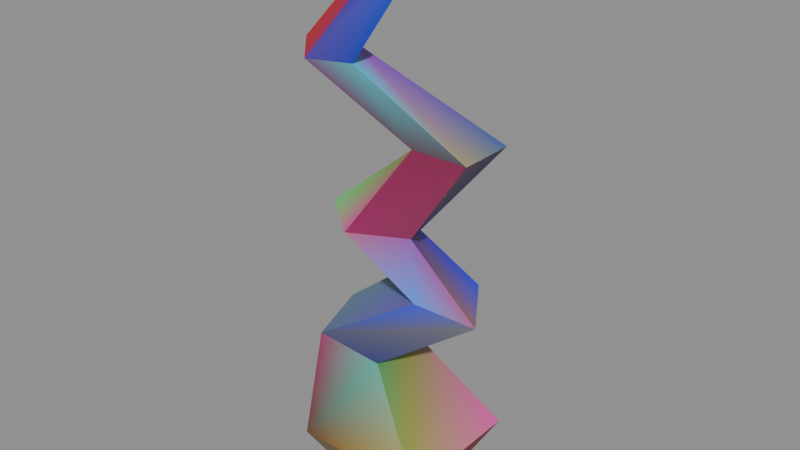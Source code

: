 # Source: zeometry-sculptural-zigzag-column.blend  (saved by Blender 5.2.44; exported with 4.5.12 LTS)
import bpy
from mathutils import Matrix  # noqa: F401  (used for matrix-valued properties, if any)

bpy.ops.wm.read_factory_settings(use_empty=True)
scene = bpy.context.scene
scene.name = 'zeometry-sculptural-zigzag-column'

# ---- collections
col_zigzag_column = bpy.data.collections.new('Zigzag Column'); scene.collection.children.link(col_zigzag_column)

# ---- materials (node trees are filled in below, after node groups)
mat_mat_collapsesolidpolygon_050 = bpy.data.materials.new('Mat_CollapseSolidPolygon.050')

# ---- material node trees
mat_mat_collapsesolidpolygon_050.use_nodes = True; mat_mat_collapsesolidpolygon_050.node_tree.nodes.clear()
_N = mat_mat_collapsesolidpolygon_050.node_tree.nodes; _L = mat_mat_collapsesolidpolygon_050.node_tree.links
n0 = _N.new('ShaderNodeBsdfPrincipled'); n0.name = 'Principled BSDF'; n0.location = (10, 300)
n0.inputs[2].default_value = 0.5528
n0.inputs[10].default_value = 0.005
n1 = _N.new('ShaderNodeOutputMaterial'); n1.name = 'Material Output'; n1.location = (300, 300)
n2 = _N.new('ShaderNodeVertexColor'); n2.name = 'Color Attribute'; n2.location = (-450, -30)
_L.new(n0.outputs[0], n1.inputs[0])
_L.new(n2.outputs[0], n0.inputs[0])
n1.is_active_output = True

# ---- meshes
me_mesh_001 = bpy.data.meshes.new('Mesh.001')
me_mesh_001.from_pydata([(-0.02224, -0.02624, 0.0), (-0.02224, -0.02624, 0.0), (-0.02224, -0.02624, 0.0), (0.03025, -0.02624, 0.0), (0.03025, -0.02624, 0.0), (0.03025, -0.02624, 0.0), (-0.05424, -0.05825, 0.0584), (-0.05424, -0.05825, 0.0584), (-0.05424, -0.05825, 0.0584), (-0.05424, -0.05825, 0.0584), (0.06225, -0.05825, 0.0584), (0.06225, -0.05825, 0.0584), (0.06225, -0.05825, 0.0584), (0.06225, -0.05825, 0.0584), (-0.04288, -0.04778, 0.1572), (-0.04288, -0.04778, 0.1572), (-0.04288, -0.04778, 0.1572), (-0.04288, -0.04778, 0.1572), (0.005298, -0.03458, 0.1411), (0.005298, -0.03458, 0.1411), (0.005298, -0.03458, 0.1411), (0.005298, -0.03458, 0.1411), (0.03222, -0.02159, 0.2006), (0.03222, -0.02159, 0.2006), (0.03222, -0.02159, 0.2006), (0.03222, -0.02159, 0.2006), (0.06933, 0.008219, 0.1785), (0.06933, 0.008219, 0.1785), (0.06933, 0.008219, 0.1785), (0.06933, 0.008219, 0.1785), (-0.01434, -0.04785, 0.258), (-0.01434, -0.04785, 0.258), (-0.01434, -0.04785, 0.258), (-0.01434, -0.04785, 0.258), (0.01728, -0.007615, 0.2463), (0.01728, -0.007615, 0.2463), (0.01728, -0.007615, 0.2463), (0.01728, -0.007615, 0.2463), (0.01798, -0.008357, 0.3212), (0.01798, -0.008357, 0.3212), (0.01798, -0.008357, 0.3212), (0.01798, -0.008357, 0.3212), (0.06808, -0.008357, 0.3212), (0.06808, -0.008357, 0.3212), (0.06808, -0.008357, 0.3212), (0.06808, -0.008357, 0.3212), (-0.04669, -0.05057, 0.3883), (-0.04669, -0.05057, 0.3883), (-0.04669, -0.05057, 0.3883), (-0.04669, -0.05057, 0.3883), (-0.02141, -0.02713, 0.3835), (-0.02141, -0.02713, 0.3835), (-0.02141, -0.02713, 0.3835), (-0.02141, -0.02713, 0.3835), (0.01286, -0.005044, 0.4861), (0.01286, -0.005044, 0.4861), (0.01286, -0.005044, 0.4861), (0.03169, 0.00202, 0.4831), (0.03169, 0.00202, 0.4831), (0.03169, 0.00202, 0.4831), (0.009667, 0.009434, 0.5), (0.009667, 0.009434, 0.5), (0.009667, 0.009434, 0.5), (0.0285, 0.0165, 0.497), (0.0285, 0.0165, 0.497), (0.0285, 0.0165, 0.497), (-0.06933, -0.02488, 0.3945), (-0.06933, -0.02488, 0.3945), (-0.06933, -0.02488, 0.3945), (-0.06933, -0.02488, 0.3945), (-0.04405, -0.001438, 0.3898), (-0.04405, -0.001438, 0.3898), (-0.04405, -0.001438, 0.3898), (-0.04405, -0.001438, 0.3898), (0.01798, 0.04174, 0.3212), (0.01798, 0.04174, 0.3212), (0.01798, 0.04174, 0.3212), (0.01798, 0.04174, 0.3212), (0.06808, 0.04174, 0.3212), (0.06808, 0.04174, 0.3212), (0.06808, 0.04174, 0.3212), (0.06808, 0.04174, 0.3212), (-0.05535, -0.01513, 0.2597), (-0.05535, -0.01513, 0.2597), (-0.05535, -0.01513, 0.2597), (-0.05535, -0.01513, 0.2597), (-0.02372, 0.0251, 0.248), (-0.02372, 0.0251, 0.248), (-0.02372, 0.0251, 0.248), (-0.02372, 0.0251, 0.248), (0.003703, 0.02132, 0.2106), (0.003703, 0.02132, 0.2106), (0.003703, 0.02132, 0.2106), (0.003703, 0.02132, 0.2106), (0.04081, 0.05113, 0.1885), (0.04081, 0.05113, 0.1885), (0.04081, 0.05113, 0.1885), (0.04081, 0.05113, 0.1885), (-0.05401, 0.002855, 0.1654), (-0.05401, 0.002855, 0.1654), (-0.05401, 0.002855, 0.1654), (-0.05401, 0.002855, 0.1654), (-0.00584, 0.01606, 0.1493), (-0.00584, 0.01606, 0.1493), (-0.00584, 0.01606, 0.1493), (-0.00584, 0.01606, 0.1493), (-0.05424, 0.05825, 0.0584), (-0.05424, 0.05825, 0.0584), (-0.05424, 0.05825, 0.0584), (-0.05424, 0.05825, 0.0584), (0.06225, 0.05825, 0.0584), (0.06225, 0.05825, 0.0584), (0.06225, 0.05825, 0.0584), (0.06225, 0.05825, 0.0584), (-0.02224, 0.02624, 1.49e-08), (-0.02224, 0.02624, 1.49e-08), (-0.02224, 0.02624, 1.49e-08), (0.03025, 0.02624, 1.49e-08), (0.03025, 0.02624, 1.49e-08), (0.03025, 0.02624, 1.49e-08)], [], [(2, 4, 10), (2, 10, 8), (9, 11, 18), (9, 18, 16), (17, 20, 27), (17, 27, 24), (25, 29, 37), (25, 37, 33), (32, 34, 43), (32, 43, 41), (40, 42, 50), (40, 50, 48), (49, 52, 58), (49, 58, 56), (55, 57, 64), (55, 64, 62), (60, 63, 70), (60, 70, 67), (69, 71, 77), (71, 79, 77), (76, 78, 87), (76, 87, 85), (82, 86, 94), (82, 94, 90), (92, 95, 102), (92, 102, 99), (101, 103, 110), (101, 110, 108), (109, 111, 118), (109, 118, 116), (115, 117, 3), (115, 3, 1), (5, 119, 113), (5, 113, 13), (12, 112, 105), (12, 105, 21), (19, 104, 96), (19, 96, 26), (28, 97, 88), (28, 88, 35), (36, 89, 81), (36, 81, 45), (44, 80, 72), (44, 72, 51), (53, 73, 65), (53, 65, 59), (114, 0, 7), (114, 7, 107), (106, 6, 14), (106, 14, 98), (100, 15, 23), (100, 23, 93), (91, 22, 31), (91, 31, 84), (83, 30, 39), (83, 39, 75), (74, 38, 46), (74, 46, 66), (68, 47, 54), (68, 54, 61)])
me_mesh_001.polygons.foreach_set('use_smooth', [0, 0, 1, 1, 1, 1, 1, 1, 1, 1, 1, 1, 1, 1, 0, 0, 1, 1, 1, 1, 1, 1, 1, 1, 1, 1, 1, 1, 0, 0, 0, 0, 0, 0, 1, 1, 1, 1, 1, 1, 1, 1, 1, 1, 1, 1, 0, 0, 1, 1, 1, 1, 1, 1, 1, 1, 1, 1, 1, 1])
_uv = me_mesh_001.uv_layers.new(name='UVMap')
_uv.uv.foreach_set('vector', [0.07114, 0.001992, 0.1484, 0.001992, 0.1954, 0.08791, 0.07114, 0.001992, 0.1954, 0.08791, 0.02405, 0.08791, 0.02405, 0.08791, 0.1954, 0.08791, 0.1117, 0.2096, 0.02405, 0.08791, 0.1117, 0.2096, 0.04078, 0.2333, 0.04078, 0.2333, 0.1117, 0.2096, 0.2059, 0.2646, 0.04078, 0.2333, 0.2059, 0.2646, 0.1513, 0.2972, 0.1513, 0.2972, 0.2059, 0.2646, 0.1293, 0.3644, 0.1513, 0.2972, 0.1293, 0.3644, 0.08275, 0.3816, 0.08275, 0.3816, 0.1293, 0.3644, 0.204, 0.4746, 0.08275, 0.3816, 0.204, 0.4746, 0.1303, 0.4746, 0.1303, 0.4746, 0.204, 0.4746, 0.07236, 0.5663, 0.1303, 0.4746, 0.07236, 0.5663, 0.03516, 0.5733, 0.03516, 0.5733, 0.07236, 0.5663, 0.1505, 0.7127, 0.03516, 0.5733, 0.1505, 0.7127, 0.1228, 0.7171, 0.1228, 0.7171, 0.1505, 0.7127, 0.1458, 0.7332, 0.1228, 0.7171, 0.1458, 0.7332, 0.1181, 0.7376, 0.3288, 0.001993, 0.3565, 0.00644, 0.2497, 0.1642, 0.3288, 0.001993, 0.2497, 0.1642, 0.2125, 0.1571, 0.2125, 0.1571, 0.2497, 0.1642, 0.341, 0.265, 0.2497, 0.1642, 0.4147, 0.265, 0.341, 0.265, 0.341, 0.265, 0.4147, 0.265, 0.2796, 0.3727, 0.341, 0.265, 0.2796, 0.3727, 0.2331, 0.3556, 0.3621, 0.4739, 0.4087, 0.4147, 0.5036, 0.3764, 0.3621, 0.4739, 0.5036, 0.3764, 0.449, 0.4203, 0.5065, 0.001993, 0.5611, 0.03453, 0.4924, 0.09222, 0.5065, 0.001993, 0.4924, 0.09222, 0.4216, 0.06851, 0.4216, 0.06851, 0.4924, 0.09222, 0.5926, 0.226, 0.4216, 0.06851, 0.5926, 0.226, 0.4212, 0.226, 0.4212, 0.226, 0.5926, 0.226, 0.5455, 0.3119, 0.4212, 0.226, 0.5455, 0.3119, 0.4683, 0.3119, 0.1182, 0.8801, 0.1954, 0.8801, 0.1954, 0.9573, 0.1182, 0.8801, 0.1954, 0.9573, 0.1182, 0.9573, 0.805, 0.2491, 0.8822, 0.2491, 0.9293, 0.335, 0.805, 0.2491, 0.9293, 0.335, 0.7579, 0.335, 0.7579, 0.335, 0.9293, 0.335, 0.8672, 0.4688, 0.7579, 0.335, 0.8672, 0.4688, 0.7927, 0.4567, 0.01824, 0.998, 0.001855, 0.9235, 0.07049, 0.8719, 0.01824, 0.998, 0.07049, 0.8719, 0.1124, 0.935, 0.2933, 0.3764, 0.3564, 0.4184, 0.3181, 0.5133, 0.2933, 0.3764, 0.3181, 0.5133, 0.27, 0.453, 0.2632, 0.8161, 0.2151, 0.8764, 0.1906, 0.7413, 0.2632, 0.8161, 0.1906, 0.7413, 0.2643, 0.7413, 0.5369, 0.3156, 0.6106, 0.3156, 0.5471, 0.4806, 0.5369, 0.3156, 0.5471, 0.4806, 0.5093, 0.4473, 0.283, 0.1733, 0.2497, 0.1642, 0.3565, 0.00644, 0.283, 0.1733, 0.3565, 0.00644, 0.3612, 0.02692, 0.6462, 0.001992, 0.7234, 0.001992, 0.7705, 0.08791, 0.6462, 0.001992, 0.7705, 0.08791, 0.5991, 0.08791, 0.5991, 0.08791, 0.7705, 0.08791, 0.7551, 0.2333, 0.5991, 0.08791, 0.7551, 0.2333, 0.6806, 0.2454, 0.1577, 0.8682, 0.08321, 0.8518, 0.1217, 0.7413, 0.1577, 0.8682, 0.1217, 0.7413, 0.1849, 0.7833, 0.449, 0.4203, 0.491, 0.4834, 0.4225, 0.522, 0.449, 0.4203, 0.4225, 0.522, 0.3621, 0.4739, 0.7, 0.2516, 0.7482, 0.2491, 0.6901, 0.3421, 0.7, 0.2516, 0.6901, 0.3421, 0.6164, 0.3421, 0.6164, 0.3421, 0.6901, 0.3421, 0.7522, 0.4408, 0.6164, 0.3421, 0.7522, 0.4408, 0.7144, 0.45, 0.001855, 0.5825, 0.03516, 0.5733, 0.1228, 0.7171, 0.001855, 0.5825, 0.1228, 0.7171, 0.1181, 0.7376])
_ca = me_mesh_001.color_attributes.new('Color', 'BYTE_COLOR', 'CORNER')
_ca.data.foreach_set('color', [0.1329, 0.2542, 0.1413, 1.0, 0.2462, 0.1329, 0.05951, 1.0, 0.2462, 0.1329, 0.05951, 1.0, 0.1329, 0.2542, 0.1413, 1.0, 0.2462, 0.1329, 0.05951, 1.0, 0.2462, 0.1329, 0.05951, 1.0, 0.1356, 0.05448, 0.0319, 1.0, 0.5395, 0.3372, 0.0319, 1.0, 0.09531, 0.4508, 0.3712, 1.0, 0.1356, 0.05448, 0.0319, 1.0, 0.09531, 0.4508, 0.3712, 1.0, 0.3185, 0.0319, 0.1274, 1.0, 0.08438, 0.08438, 0.1746, 1.0, 0.0382, 0.04667, 0.1912, 1.0, 0.1529, 0.15, 0.1746, 1.0, 0.08438, 0.08438, 0.1746, 1.0, 0.1529, 0.15, 0.1746, 1.0, 0.0382, 0.06848, 0.7157, 1.0, 0.05127, 0.2346, 0.8388, 1.0, 0.3864, 0.09531, 0.2159, 1.0, 0.2747, 0.05127, 0.3864, 1.0, 0.05127, 0.2346, 0.8388, 1.0, 0.2747, 0.05127, 0.3864, 1.0, 0.3864, 0.09531, 0.1845, 1.0, 0.3325, 0.01681, 0.117, 1.0, 0.2582, 0.02519, 0.09759, 1.0, 0.2582, 0.01681, 0.07819, 1.0, 0.3325, 0.01681, 0.117, 1.0, 0.2582, 0.01681, 0.07819, 1.0, 0.2582, 0.01681, 0.07819, 1.0, 0.117, 0.07819, 0.1046, 1.0, 0.117, 0.07819, 0.1046, 1.0, 0.08866, 0.4452, 0.5149, 1.0, 0.117, 0.07819, 0.1046, 1.0, 0.08866, 0.4452, 0.5149, 1.0, 0.2122, 0.07819, 0.1981, 1.0, 0.08866, 0.03689, 0.3278, 1.0, 0.008568, 0.02519, 0.4342, 1.0, 0.008568, 0.07036, 0.624, 1.0, 0.08866, 0.03689, 0.3278, 1.0, 0.008568, 0.07036, 0.624, 1.0, 0.0356, 0.008568, 0.3278, 1.0, 0.7605, 0.09306, 0.7454, 1.0, 0.09759, 0.09759, 1.0, 1.0, 0.4397, 0.227, 0.09306, 1.0, 0.7605, 0.09306, 0.7454, 1.0, 0.4397, 0.227, 0.09306, 1.0, 0.5972, 0.3325, 0.09306, 1.0, 0.3325, 0.01298, 0.007499, 1.0, 0.3325, 0.1559, 0.1301, 1.0, 0.3663, 0.007499, 0.01229, 1.0, 0.3325, 0.01298, 0.007499, 1.0, 0.3663, 0.007499, 0.01229, 1.0, 0.5583, 0.007499, 0.04971, 1.0, 0.6308, 0.05448, 0.0356, 1.0, 0.3564, 0.0356, 0.1683, 1.0, 0.3005, 0.0356, 0.1301, 1.0, 0.3564, 0.0356, 0.1683, 1.0, 0.1301, 0.3663, 0.6514, 1.0, 0.3005, 0.0356, 0.1301, 1.0, 0.04374, 0.2462, 0.1221, 1.0, 0.04374, 0.2462, 0.1221, 1.0, 0.08228, 0.2462, 0.1878, 1.0, 0.04374, 0.2462, 0.1221, 1.0, 0.08228, 0.2462, 0.1878, 1.0, 0.09306, 1.0, 0.04374, 1.0, 0.1119, 0.552, 0.4793, 1.0, 0.1119, 0.552, 0.4793, 1.0, 0.1119, 0.552, 0.4793, 1.0, 0.1119, 0.552, 0.4793, 1.0, 0.1119, 0.552, 0.4793, 1.0, 0.1119, 0.552, 0.4793, 1.0, 0.07421, 0.4233, 0.2159, 1.0, 0.3005, 0.1981, 0.5776, 1.0, 0.07421, 0.4233, 0.2159, 1.0, 0.07421, 0.4233, 0.2159, 1.0, 0.07421, 0.4233, 0.2159, 1.0, 0.07421, 0.4233, 0.2159, 1.0, 0.1384, 0.1714, 0.1095, 1.0, 0.1714, 0.1046, 0.05951, 1.0, 0.6038, 0.05951, 0.3467, 1.0, 0.1384, 0.1714, 0.1095, 1.0, 0.6038, 0.05951, 0.3467, 1.0, 0.1714, 0.1046, 0.05951, 1.0, 0.3419, 0.006049, 0.1559, 1.0, 0.3419, 0.006049, 0.1559, 1.0, 0.3419, 0.006049, 0.1559, 1.0, 0.3419, 0.006049, 0.1559, 1.0, 0.3419, 0.006049, 0.1559, 1.0, 0.3419, 0.006049, 0.1559, 1.0, 0.2346, 0.06301, 0.1714, 1.0, 0.2346, 0.06301, 0.1714, 1.0, 0.2346, 0.06301, 0.1384, 1.0, 0.2346, 0.06301, 0.1714, 1.0, 0.2346, 0.06301, 0.1384, 1.0, 0.0999, 0.107, 0.2462, 1.0, 0.2918, 0.002428, 0.006049, 1.0, 0.2918, 0.004025, 0.009134, 1.0, 0.2918, 0.002428, 0.006049, 1.0, 0.2918, 0.002428, 0.006049, 1.0, 0.2918, 0.002428, 0.006049, 1.0, 0.2918, 0.002428, 0.006049, 1.0, 0.3467, 0.3663, 0.05951, 1.0, 0.7758, 0.06848, 0.3968, 1.0, 0.2195, 0.2346, 0.05951, 1.0, 0.3467, 0.3663, 0.05951, 1.0, 0.2195, 0.2346, 0.05951, 1.0, 0.05951, 0.3185, 0.0999, 1.0, 0.08022, 0.2831, 0.2582, 1.0, 0.08022, 0.2831, 0.2582, 1.0, 0.09306, 0.2623, 0.2831, 1.0, 0.08022, 0.2831, 0.2582, 1.0, 0.09306, 0.2623, 0.2831, 1.0, 0.08022, 0.2831, 0.2582, 1.0, 0.3372, 0.1779, 0.147, 1.0, 0.01521, 0.02843, 1.0, 1.0, 0.0648, 0.01521, 0.2918, 1.0, 0.3372, 0.1779, 0.147, 1.0, 0.0648, 0.01521, 0.2918, 1.0, 0.0648, 0.01521, 0.2918, 1.0, 0.05448, 0.01681, 0.1779, 1.0, 0.05448, 0.01681, 0.1779, 1.0, 0.05448, 0.01681, 0.1779, 1.0, 0.05448, 0.01681, 0.1779, 1.0, 0.05448, 0.01681, 0.1779, 1.0, 0.1779, 0.09306, 0.159, 1.0, 0.3613, 0.3185, 0.1559, 1.0, 0.03955, 0.1195, 0.3231, 1.0, 0.2789, 0.03955, 0.5647, 1.0, 0.3613, 0.3185, 0.1559, 1.0, 0.2789, 0.03955, 0.5647, 1.0, 0.03955, 0.491, 0.8879, 1.0, 0.05448, 0.0999, 0.2705, 1.0, 0.05448, 0.0999, 0.2705, 1.0, 0.08438, 0.1384, 0.2705, 1.0, 0.05448, 0.0999, 0.2705, 1.0, 0.08438, 0.1384, 0.2705, 1.0, 0.05448, 0.0999, 0.2705, 1.0, 0.1248, 0.05286, 0.1651, 1.0, 0.05286, 0.08022, 0.2159, 1.0, 0.1248, 0.05286, 0.1651, 1.0, 0.1248, 0.05286, 0.1651, 1.0, 0.1248, 0.05286, 0.1651, 1.0, 0.1248, 0.05286, 0.1651, 1.0, 0.159, 0.02732, 0.0648, 1.0, 0.159, 0.02732, 0.0648, 1.0, 0.227, 0.02732, 0.107, 1.0, 0.159, 0.02732, 0.0648, 1.0, 0.227, 0.02732, 0.107, 1.0, 0.09084, 0.1144, 0.1946, 1.0, 0.1095, 0.2051, 0.2831, 1.0, 0.1095, 0.1651, 0.2831, 1.0, 0.147, 0.1095, 0.5395, 1.0, 0.1095, 0.2051, 0.2831, 1.0, 0.147, 0.1095, 0.5395, 1.0, 0.1095, 0.2051, 0.2831, 1.0, 0.1683, 0.4397, 0.3231, 1.0, 0.1683, 0.4397, 0.3231, 1.0, 0.1683, 0.4397, 0.3231, 1.0, 0.1683, 0.4397, 0.3231, 1.0, 0.1683, 0.4397, 0.3231, 1.0, 0.1683, 0.4397, 0.3231, 1.0, 0.08022, 1.0, 0.2159, 1.0, 0.956, 0.09084, 0.4397, 1.0, 0.314, 0.3372, 0.08022, 1.0, 0.08022, 1.0, 0.2159, 1.0, 0.314, 0.3372, 0.08022, 1.0, 0.314, 0.3372, 0.08022, 1.0, 0.2307, 0.008023, 0.01033, 1.0, 0.2307, 0.01521, 0.0185, 1.0, 0.2307, 0.008023, 0.01033, 1.0, 0.2307, 0.008023, 0.01033, 1.0, 0.2307, 0.008023, 0.01033, 1.0, 0.2307, 0.008023, 0.01033, 1.0, 0.552, 0.006049, 0.001518, 1.0, 0.4735, 0.001518, 0.07227, 1.0, 0.4735, 0.006995, 0.1022, 1.0, 0.552, 0.006049, 0.001518, 1.0, 0.4735, 0.006995, 0.1022, 1.0, 0.4735, 0.001821, 0.003347, 1.0])
me_mesh_001.materials.append(mat_mat_collapsesolidpolygon_050)
me_mesh_001.update()
me_mesh_001.normals_split_custom_set([tuple(v) for v in zip(*[iter([0.0, -0.877, -0.4806, 0.0, -0.877, -0.4806, 0.0, -0.877, -0.4806, 0.0, -0.877, -0.4806, 0.0, -0.877, -0.4806, 0.0, -0.877, -0.4806, 0.09837, -0.9732, 0.2076, 0.09832, -0.9732, 0.2077, 0.09838, -0.9732, 0.2076, 0.09837, -0.9732, 0.2076, 0.09838, -0.9732, 0.2076, 0.09839, -0.9732, 0.2076, 0.4477, -0.8942, -0.007424, 0.4476, -0.8942, -0.007424, 0.4477, -0.8942, -0.007454, 0.4477, -0.8942, -0.007424, 0.4477, -0.8942, -0.007454, 0.4477, -0.8942, -0.007466, 0.7425, -0.533, 0.4058, 0.7425, -0.533, 0.4058, 0.7425, -0.533, 0.4058, 0.7425, -0.533, 0.4058, 0.7425, -0.533, 0.4058, 0.7425, -0.5329, 0.4058, 0.4402, -0.8978, -0.01305, 0.4402, -0.8978, -0.01298, 0.4402, -0.8978, -0.01298, 0.4402, -0.8978, -0.01305, 0.4402, -0.8978, -0.01298, 0.4402, -0.8978, -0.01308, 0.2893, -0.9516, -0.1037, 0.2893, -0.9516, -0.1038, 0.2893, -0.9516, -0.1037, 0.2893, -0.9516, -0.1037, 0.2893, -0.9516, -0.1037, 0.2893, -0.9516, -0.1038, 0.5673, -0.8235, -0.01226, 0.5673, -0.8234, -0.01228, 0.5672, -0.8235, -0.01225, 0.5673, -0.8235, -0.01226, 0.5672, -0.8235, -0.01225, 0.5672, -0.8235, -0.01221, 0.3436, -0.6103, 0.7138, 0.3436, -0.6103, 0.7138, 0.3436, -0.6103, 0.7138, 0.3436, -0.6103, 0.7138, 0.3436, -0.6103, 0.7138, 0.3436, -0.6103, 0.7138, -0.5376, 0.8236, 0.1807, -0.5375, 0.8236, 0.1807, -0.5376, 0.8236, 0.1808, -0.5376, 0.8236, 0.1807, -0.5376, 0.8236, 0.1808, -0.5376, 0.8236, 0.1808, -0.2604, 0.9056, 0.3349, -0.2604, 0.9056, 0.3348, -0.2603, 0.9056, 0.3348, -0.2604, 0.9056, 0.3348, -0.2603, 0.9056, 0.3348, -0.2603, 0.9056, 0.3348, -0.4362, 0.8988, 0.04424, -0.4362, 0.8987, 0.0442, -0.4362, 0.8987, 0.0443, -0.4362, 0.8988, 0.04424, -0.4362, 0.8987, 0.0443, -0.4362, 0.8988, 0.04431, -0.7091, 0.4244, -0.563, -0.7091, 0.4244, -0.563, -0.7091, 0.4244, -0.563, -0.7091, 0.4244, -0.563, -0.7091, 0.4244, -0.563, -0.7091, 0.4245, -0.563, -0.4525, 0.8917, -0.006126, -0.4525, 0.8917, -0.006116, -0.4525, 0.8917, -0.006126, -0.4525, 0.8917, -0.006126, -0.4525, 0.8917, -0.006126, -0.4525, 0.8918, -0.006116, -0.02973, 0.9005, 0.4338, -0.02976, 0.9005, 0.4337, -0.02975, 0.9005, 0.4338, -0.02973, 0.9005, 0.4338, -0.02975, 0.9005, 0.4338, -0.02973, 0.9005, 0.4338, 0.0, 0.877, -0.4806, 0.0, 0.877, -0.4806, 0.0, 0.877, -0.4806, 0.0, 0.877, -0.4806, 0.0, 0.877, -0.4806, 0.0, 0.877, -0.4806, 0.0, 2.839e-07, -1.0, 0.0, 2.839e-07, -1.0, 0.0, 2.839e-07, -1.0, 0.0, 2.839e-07, -1.0, 0.0, 2.839e-07, -1.0, 0.0, 2.839e-07, -1.0, 0.877, 1.332e-07, -0.4806, 0.877, 1.332e-07, -0.4806, 0.877, 1.332e-07, -0.4806, 0.877, 1.181e-07, -0.4806, 0.877, 1.181e-07, -0.4806, 0.877, 1.181e-07, -0.4806, 0.81, 0.02537, 0.5859, 0.8099, 0.02527, 0.586, 0.81, 0.02531, 0.586, 0.81, 0.02537, 0.5859, 0.81, 0.02531, 0.586, 0.8099, 0.02529, 0.586, 0.3718, 0.3265, -0.869, 0.3718, 0.3265, -0.869, 0.3718, 0.3265, -0.869, 0.3718, 0.3265, -0.869, 0.3718, 0.3265, -0.869, 0.3718, 0.3265, -0.869, 0.5881, 0.4354, 0.6816, 0.5881, 0.4354, 0.6816, 0.5881, 0.4354, 0.6816, 0.5881, 0.4354, 0.6816, 0.5881, 0.4354, 0.6816, 0.5881, 0.4354, 0.6816, 0.6588, 0.3399, -0.6711, 0.6589, 0.3399, -0.6711, 0.6589, 0.3399, -0.6711, 0.6588, 0.3399, -0.6711, 0.6589, 0.3399, -0.6711, 0.6589, 0.3399, -0.6711, 0.5236, 0.08671, 0.8476, 0.5236, 0.08668, 0.8476, 0.5235, 0.08673, 0.8476, 0.5236, 0.08671, 0.8476, 0.5235, 0.08673, 0.8476, 0.5235, 0.08673, 0.8476, 0.5902, 0.6317, -0.5026, 0.5902, 0.6317, -0.5026, 0.5902, 0.6317, -0.5026, 0.5902, 0.6317, -0.5026, 0.5902, 0.6317, -0.5026, 0.5902, 0.6317, -0.5026, -0.877, 1.332e-07, -0.4806, -0.877, 1.332e-07, -0.4806, -0.877, 1.332e-07, -0.4806, -0.877, 1.767e-07, -0.4806, -0.877, 1.767e-07, -0.4806, -0.877, 1.767e-07, -0.4806, -0.9968, -0.06845, 0.04121, -0.9968, -0.06845, 0.04121, -0.9968, -0.06845, 0.04121, -0.9968, -0.06845, 0.04121, -0.9968, -0.06845, 0.04121, -0.9968, -0.06848, 0.0412, -0.4372, -0.3466, 0.8299, -0.4372, -0.3465, 0.8299, -0.4372, -0.3466, 0.8299, -0.4372, -0.3466, 0.8299, -0.4372, -0.3466, 0.8299, -0.4372, -0.3466, 0.8299, -0.5367, -0.3768, -0.7549, -0.5367, -0.3768, -0.7549, -0.5367, -0.3768, -0.7549, -0.5367, -0.3768, -0.7549, -0.5367, -0.3768, -0.7549, -0.5367, -0.3768, -0.755, -0.5943, -0.3095, 0.7423, -0.5943, -0.3094, 0.7423, -0.5944, -0.3094, 0.7423, -0.5943, -0.3095, 0.7423, -0.5944, -0.3094, 0.7423, -0.5944, -0.3094, 0.7423, -0.6245, -0.1231, -0.7713, -0.6245, -0.1231, -0.7713, -0.6244, -0.1231, -0.7713, -0.6245, -0.1231, -0.7713, -0.6244, -0.1231, -0.7713, -0.6244, -0.1232, -0.7713, -0.509, -0.6245, 0.5924, -0.509, -0.6245, 0.5924, -0.509, -0.6246, 0.5923, -0.509, -0.6245, 0.5924, -0.509, -0.6246, 0.5923, -0.509, -0.6246, 0.5923])] * 3)])

# ---- objects
ob_zigzag_column = bpy.data.objects.new('Zigzag Column', me_mesh_001)

# ---- transforms, parenting, visibility, modifiers, constraints
ob_zigzag_column.location = (0.06935, 0.0, 0.0)
ob_zigzag_column.rotation_mode = 'QUATERNION'
ob_zigzag_column.rotation_quaternion = (1.0, 0.0, 0.0, 0.0)

# ---- collection membership
col_zigzag_column.objects.link(ob_zigzag_column)

# ---- scene / render settings (as saved in the file)
scene.frame_start = 1; scene.frame_end = 250; scene.frame_set(1)
scene.render.engine = 'BLENDER_EEVEE_NEXT'
scene.render.image_settings.exr_codec = 'NONE'
scene.render.use_bake_clear = False
scene.render.bake_margin = 0
scene.render.bake_bias = 0.0
scene.render.bake_samples = 0
scene.render.simplify_subdivision_render = 0
scene.render.simplify_child_particles_render = 0.0
scene.render.compositor_device = 'GPU'
scene.eevee.use_volume_custom_range = False
scene.eevee.gtao_distance = 0.0
scene.eevee.use_fast_gi = False
scene.eevee.fast_gi_thickness_near = 0.1
scene.eevee.fast_gi_thickness_far = 0.0
scene.eevee.ray_tracing_options.screen_trace_thickness = 0.1
bpy.context.view_layer.update()

# ---- added for rendering (the .blend has no active camera and no usable light): camera, sun + grey world if the file has none
cam_auto = bpy.data.cameras.new('AutoCamera')
cam_auto.lens = 50.0
cam_auto.sensor_width = 36.0
cam_auto.clip_end = 1000.0
ob_auto_camera = bpy.data.objects.new('AutoCamera', cam_auto)
scene.collection.objects.link(ob_auto_camera)
ob_auto_camera.location = (0.561373, -0.590427, 0.643618)
ob_auto_camera.rotation_euler = (1.09748, -7.21219e-08, 0.694738)
scene.camera = ob_auto_camera
light_auto_sun = bpy.data.lights.new('AutoSun', 'SUN')
light_auto_sun.energy = 3.0
light_auto_sun.angle = 0.0523599
ob_auto_sun = bpy.data.objects.new('AutoSun', light_auto_sun)
scene.collection.objects.link(ob_auto_sun)
ob_auto_sun.rotation_euler = (0.872665, 0.174533, 0.523599)
if scene.world is None:
    world_auto = bpy.data.worlds.new('AutoWorld')
    world_auto.color = (0.3, 0.3, 0.3)
    scene.world = world_auto
bpy.context.view_layer.update()
